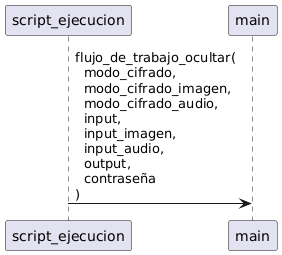

The diagram above was rendered by PlantUML. Its source (embedded in the PNG):
@startuml
participant "script_ejecucion" as Script
participant main

Script -> main : flujo_de_trabajo_ocultar(\n  modo_cifrado,\n  modo_cifrado_imagen,\n  modo_cifrado_audio,\n  input,\n  input_imagen,\n  input_audio,\n  output,\n  contraseña\n)
@enduml